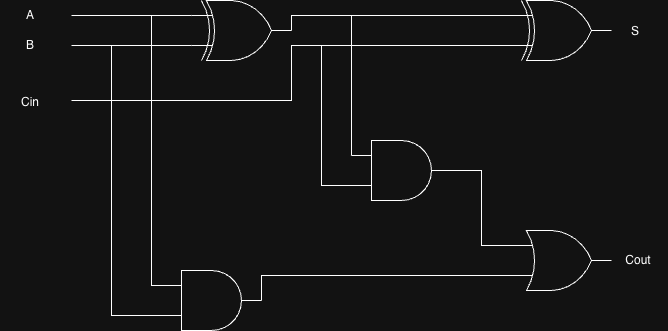

The diagram above was exported from draw.io. Its source (the exported page's mxGraphModel, read from the mxfile embedded in the PNG):
<mxGraphModel dx="976" dy="592" grid="1" gridSize="10" guides="1" tooltips="1" connect="1" arrows="1" fold="1" page="1" pageScale="1" pageWidth="1100" pageHeight="850" math="0" shadow="0">
  <root>
    <mxCell id="0" />
    <mxCell id="1" parent="0" />
    <mxCell id="vTzUJCUexCWEIarxRK_V-1" parent="1" style="verticalLabelPosition=bottom;shadow=0;dashed=0;align=center;html=1;verticalAlign=top;shape=mxgraph.electrical.logic_gates.logic_gate;operation=xor;" value="" vertex="1">
      <mxGeometry height="60" width="100" x="360" y="300" as="geometry" />
    </mxCell>
    <mxCell id="vTzUJCUexCWEIarxRK_V-2" parent="1" style="verticalLabelPosition=bottom;shadow=0;dashed=0;align=center;html=1;verticalAlign=top;shape=mxgraph.electrical.logic_gates.logic_gate;operation=and;" value="" vertex="1">
      <mxGeometry height="60" width="100" x="330" y="570" as="geometry" />
    </mxCell>
    <mxCell id="vTzUJCUexCWEIarxRK_V-3" edge="1" parent="1" style="endArrow=none;html=1;rounded=0;entryX=0;entryY=0.25;entryDx=0;entryDy=0;entryPerimeter=0;edgeStyle=orthogonalEdgeStyle;" target="vTzUJCUexCWEIarxRK_V-1" value="">
      <mxGeometry height="50" relative="1" width="50" as="geometry">
        <mxPoint x="240" y="315" as="sourcePoint" />
        <mxPoint x="310" y="370" as="targetPoint" />
      </mxGeometry>
    </mxCell>
    <mxCell id="vTzUJCUexCWEIarxRK_V-4" edge="1" parent="1" style="endArrow=none;html=1;rounded=0;entryX=0;entryY=0.75;entryDx=0;entryDy=0;entryPerimeter=0;edgeStyle=orthogonalEdgeStyle;" target="vTzUJCUexCWEIarxRK_V-1" value="">
      <mxGeometry height="50" relative="1" width="50" as="geometry">
        <mxPoint x="240" y="345" as="sourcePoint" />
        <mxPoint x="520" y="390" as="targetPoint" />
      </mxGeometry>
    </mxCell>
    <mxCell id="vTzUJCUexCWEIarxRK_V-5" edge="1" parent="1" style="endArrow=none;html=1;rounded=0;edgeStyle=orthogonalEdgeStyle;entryX=0;entryY=0.75;entryDx=0;entryDy=0;entryPerimeter=0;" target="vTzUJCUexCWEIarxRK_V-11" value="">
      <mxGeometry height="50" relative="1" width="50" as="geometry">
        <Array as="points">
          <mxPoint x="460" y="400" />
          <mxPoint x="460" y="345" />
        </Array>
        <mxPoint x="240" y="400" as="sourcePoint" />
        <mxPoint x="521" y="549" as="targetPoint" />
      </mxGeometry>
    </mxCell>
    <mxCell id="vTzUJCUexCWEIarxRK_V-6" edge="1" parent="1" style="endArrow=none;html=1;rounded=0;edgeStyle=orthogonalEdgeStyle;entryX=0;entryY=0.25;entryDx=0;entryDy=0;entryPerimeter=0;" target="vTzUJCUexCWEIarxRK_V-2" value="">
      <mxGeometry height="50" relative="1" width="50" as="geometry">
        <Array as="points">
          <mxPoint x="320" y="585" />
        </Array>
        <mxPoint x="320" y="315" as="sourcePoint" />
        <mxPoint x="330" y="580" as="targetPoint" />
      </mxGeometry>
    </mxCell>
    <mxCell id="vTzUJCUexCWEIarxRK_V-11" parent="1" style="verticalLabelPosition=bottom;shadow=0;dashed=0;align=center;html=1;verticalAlign=top;shape=mxgraph.electrical.logic_gates.logic_gate;operation=xor;" value="" vertex="1">
      <mxGeometry height="60" width="100" x="680" y="300" as="geometry" />
    </mxCell>
    <mxCell id="vTzUJCUexCWEIarxRK_V-12" parent="1" style="verticalLabelPosition=bottom;shadow=0;dashed=0;align=center;html=1;verticalAlign=top;shape=mxgraph.electrical.logic_gates.logic_gate;operation=and;" value="" vertex="1">
      <mxGeometry height="60" width="100" x="520" y="440" as="geometry" />
    </mxCell>
    <mxCell id="vTzUJCUexCWEIarxRK_V-13" parent="1" style="verticalLabelPosition=bottom;shadow=0;dashed=0;align=center;html=1;verticalAlign=top;shape=mxgraph.electrical.logic_gates.logic_gate;operation=or;" value="" vertex="1">
      <mxGeometry height="60" width="100" x="680" y="530" as="geometry" />
    </mxCell>
    <mxCell id="vTzUJCUexCWEIarxRK_V-14" edge="1" parent="1" source="vTzUJCUexCWEIarxRK_V-1" style="endArrow=none;html=1;rounded=0;edgeStyle=orthogonalEdgeStyle;exitX=1;exitY=0.5;exitDx=0;exitDy=0;exitPerimeter=0;entryX=0;entryY=0.25;entryDx=0;entryDy=0;entryPerimeter=0;" target="vTzUJCUexCWEIarxRK_V-11" value="">
      <mxGeometry height="50" relative="1" width="50" as="geometry">
        <Array as="points">
          <mxPoint x="460" y="315" />
        </Array>
        <mxPoint x="390" y="420" as="sourcePoint" />
        <mxPoint x="520" y="575" as="targetPoint" />
      </mxGeometry>
    </mxCell>
    <mxCell id="vTzUJCUexCWEIarxRK_V-15" edge="1" parent="1" source="vTzUJCUexCWEIarxRK_V-12" style="endArrow=none;html=1;rounded=0;edgeStyle=orthogonalEdgeStyle;exitX=0;exitY=0.25;exitDx=0;exitDy=0;exitPerimeter=0;" value="">
      <mxGeometry height="50" relative="1" width="50" as="geometry">
        <Array as="points">
          <mxPoint x="520" y="315" />
        </Array>
        <mxPoint x="520" y="450" as="sourcePoint" />
        <mxPoint x="520" y="315" as="targetPoint" />
      </mxGeometry>
    </mxCell>
    <mxCell id="vTzUJCUexCWEIarxRK_V-16" edge="1" parent="1" source="vTzUJCUexCWEIarxRK_V-12" style="endArrow=none;html=1;rounded=0;edgeStyle=orthogonalEdgeStyle;exitX=0;exitY=0.75;exitDx=0;exitDy=0;exitPerimeter=0;" value="">
      <mxGeometry height="50" relative="1" width="50" as="geometry">
        <Array as="points">
          <mxPoint x="490" y="485" />
        </Array>
        <mxPoint x="490" y="485" as="sourcePoint" />
        <mxPoint x="490" y="345" as="targetPoint" />
      </mxGeometry>
    </mxCell>
    <mxCell id="vTzUJCUexCWEIarxRK_V-17" edge="1" parent="1" style="endArrow=none;html=1;rounded=0;edgeStyle=orthogonalEdgeStyle;entryX=0;entryY=0.75;entryDx=0;entryDy=0;entryPerimeter=0;" target="vTzUJCUexCWEIarxRK_V-2" value="">
      <mxGeometry height="50" relative="1" width="50" as="geometry">
        <Array as="points">
          <mxPoint x="280" y="615" />
        </Array>
        <mxPoint x="280" y="345" as="sourcePoint" />
        <mxPoint x="290" y="615" as="targetPoint" />
      </mxGeometry>
    </mxCell>
    <mxCell id="vTzUJCUexCWEIarxRK_V-18" edge="1" parent="1" source="vTzUJCUexCWEIarxRK_V-13" style="endArrow=none;html=1;rounded=0;edgeStyle=orthogonalEdgeStyle;exitX=0;exitY=0.25;exitDx=0;exitDy=0;exitPerimeter=0;entryX=1;entryY=0.5;entryDx=0;entryDy=0;entryPerimeter=0;" target="vTzUJCUexCWEIarxRK_V-12" value="">
      <mxGeometry height="50" relative="1" width="50" as="geometry">
        <Array as="points">
          <mxPoint x="650" y="545" />
          <mxPoint x="650" y="470" />
        </Array>
        <mxPoint x="520" y="540" as="sourcePoint" />
        <mxPoint x="520" y="400" as="targetPoint" />
      </mxGeometry>
    </mxCell>
    <mxCell id="vTzUJCUexCWEIarxRK_V-19" edge="1" parent="1" source="vTzUJCUexCWEIarxRK_V-13" style="endArrow=none;html=1;rounded=0;edgeStyle=orthogonalEdgeStyle;exitX=0;exitY=0.75;exitDx=0;exitDy=0;exitPerimeter=0;entryX=1;entryY=0.5;entryDx=0;entryDy=0;entryPerimeter=0;" target="vTzUJCUexCWEIarxRK_V-2" value="">
      <mxGeometry height="50" relative="1" width="50" as="geometry">
        <Array as="points">
          <mxPoint x="430" y="575" />
        </Array>
        <mxPoint x="570" y="690" as="sourcePoint" />
        <mxPoint x="570" y="550" as="targetPoint" />
      </mxGeometry>
    </mxCell>
    <mxCell id="vTzUJCUexCWEIarxRK_V-21" parent="1" style="text;html=1;whiteSpace=wrap;strokeColor=none;fillColor=none;align=center;verticalAlign=middle;rounded=0;" value="A" vertex="1">
      <mxGeometry height="30" width="60" x="169" y="300" as="geometry" />
    </mxCell>
    <mxCell id="vTzUJCUexCWEIarxRK_V-22" parent="1" style="text;html=1;whiteSpace=wrap;strokeColor=none;fillColor=none;align=center;verticalAlign=middle;rounded=0;" value="B" vertex="1">
      <mxGeometry height="30" width="60" x="169" y="330" as="geometry" />
    </mxCell>
    <mxCell id="vTzUJCUexCWEIarxRK_V-23" parent="1" style="text;html=1;whiteSpace=wrap;strokeColor=none;fillColor=none;align=center;verticalAlign=middle;rounded=0;" value="Cin" vertex="1">
      <mxGeometry height="30" width="60" x="169" y="387" as="geometry" />
    </mxCell>
    <mxCell id="vTzUJCUexCWEIarxRK_V-24" parent="1" style="text;html=1;whiteSpace=wrap;strokeColor=none;fillColor=none;align=center;verticalAlign=middle;rounded=0;" value="S" vertex="1">
      <mxGeometry height="30" width="60" x="774" y="316" as="geometry" />
    </mxCell>
    <mxCell id="vTzUJCUexCWEIarxRK_V-25" parent="1" style="text;html=1;whiteSpace=wrap;strokeColor=none;fillColor=none;align=center;verticalAlign=middle;rounded=0;" value="Cout" vertex="1">
      <mxGeometry height="30" width="60" x="777" y="545" as="geometry" />
    </mxCell>
  </root>
</mxGraphModel>